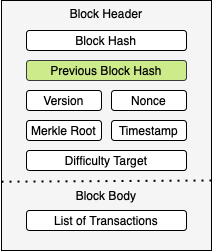

The diagram above was exported from draw.io. Its source (the exported page's mxGraphModel, read from the mxfile embedded in the PNG):
<mxGraphModel dx="1026" dy="613" grid="1" gridSize="10" guides="1" tooltips="1" connect="1" arrows="1" fold="1" page="1" pageScale="1" pageWidth="827" pageHeight="1169" math="0" shadow="0">
  <root>
    <mxCell id="0" />
    <mxCell id="1" parent="0" />
    <mxCell id="4ky2JwRRPDRWbCeXRbhA-1" value="&lt;div&gt;Block Header&lt;/div&gt;" style="whiteSpace=wrap;html=1;verticalAlign=top;labelBackgroundColor=none;fillColor=#F5F5F5;" parent="1" vertex="1">
      <mxGeometry x="40" y="20" width="210" height="250" as="geometry" />
    </mxCell>
    <mxCell id="4ky2JwRRPDRWbCeXRbhA-2" value="Block Hash" style="rounded=1;whiteSpace=wrap;html=1;labelBackgroundColor=none;" parent="1" vertex="1">
      <mxGeometry x="65" y="50" width="160" height="20" as="geometry" />
    </mxCell>
    <mxCell id="4ky2JwRRPDRWbCeXRbhA-3" value="Version" style="rounded=1;whiteSpace=wrap;html=1;labelBackgroundColor=none;" parent="1" vertex="1">
      <mxGeometry x="65" y="110" width="75" height="20" as="geometry" />
    </mxCell>
    <mxCell id="4ky2JwRRPDRWbCeXRbhA-4" value="Nonce" style="rounded=1;whiteSpace=wrap;html=1;labelBackgroundColor=none;" parent="1" vertex="1">
      <mxGeometry x="150" y="110" width="75" height="20" as="geometry" />
    </mxCell>
    <mxCell id="4ky2JwRRPDRWbCeXRbhA-5" value="Merkle Root" style="rounded=1;whiteSpace=wrap;html=1;labelBackgroundColor=none;" parent="1" vertex="1">
      <mxGeometry x="65" y="140" width="75" height="20" as="geometry" />
    </mxCell>
    <mxCell id="4ky2JwRRPDRWbCeXRbhA-6" value="Timestamp" style="rounded=1;whiteSpace=wrap;html=1;labelBackgroundColor=none;" parent="1" vertex="1">
      <mxGeometry x="150" y="140" width="75" height="20" as="geometry" />
    </mxCell>
    <mxCell id="4ky2JwRRPDRWbCeXRbhA-7" value="Difficulty Target" style="rounded=1;whiteSpace=wrap;html=1;labelBackgroundColor=none;" parent="1" vertex="1">
      <mxGeometry x="65" y="170" width="160" height="20" as="geometry" />
    </mxCell>
    <mxCell id="4ky2JwRRPDRWbCeXRbhA-8" value="" style="endArrow=none;dashed=1;html=1;dashPattern=1 3;strokeWidth=2;rounded=0;exitX=0;exitY=0.587;exitDx=0;exitDy=0;exitPerimeter=0;entryX=1;entryY=0.583;entryDx=0;entryDy=0;entryPerimeter=0;labelBackgroundColor=none;fontColor=default;" parent="1" edge="1">
      <mxGeometry width="50" height="50" relative="1" as="geometry">
        <mxPoint x="40" y="201.20000000000002" as="sourcePoint" />
        <mxPoint x="250" y="199.99999999999997" as="targetPoint" />
      </mxGeometry>
    </mxCell>
    <mxCell id="4ky2JwRRPDRWbCeXRbhA-9" value="Block Body" style="text;html=1;align=center;verticalAlign=middle;whiteSpace=wrap;rounded=0;labelBackgroundColor=none;" parent="1" vertex="1">
      <mxGeometry x="85" y="205" width="120" height="20" as="geometry" />
    </mxCell>
    <mxCell id="4ky2JwRRPDRWbCeXRbhA-10" value="List of Transactions" style="rounded=1;whiteSpace=wrap;html=1;labelBackgroundColor=none;" parent="1" vertex="1">
      <mxGeometry x="65" y="230" width="160" height="20" as="geometry" />
    </mxCell>
    <mxCell id="4ky2JwRRPDRWbCeXRbhA-11" value="Previous Block Hash" style="rounded=1;whiteSpace=wrap;html=1;labelBackgroundColor=none;fillColor=#cdeb8b;strokeColor=#36393d;" parent="1" vertex="1">
      <mxGeometry x="65" y="80" width="160" height="20" as="geometry" />
    </mxCell>
  </root>
</mxGraphModel>